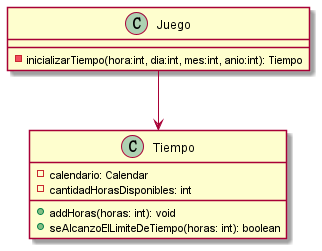

The diagram above was rendered by PlantUML. Its source (embedded in the PNG):
@startuml

class Juego{
    -inicializarTiempo(hora:int, dia:int, mes:int, anio:int): Tiempo
}

class Tiempo{
    -calendario: Calendar
    -cantidadHorasDisponibles: int

    +addHoras(horas: int): void
    +seAlcanzoElLimiteDeTiempo(horas: int): boolean
}

Juego -down-> Tiempo

@enduml